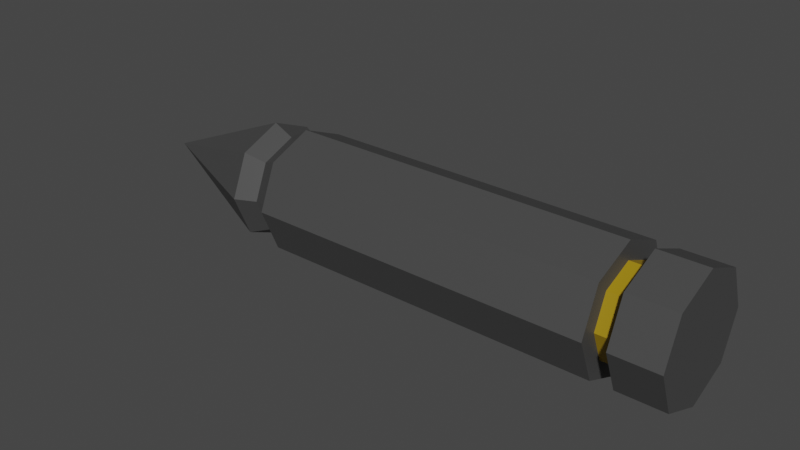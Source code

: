 # Source: prefabBala.blend  (saved by Blender 3.5.10; exported with 4.5.12 LTS)
import bpy
from mathutils import Matrix  # noqa: F401  (used for matrix-valued properties, if any)

bpy.ops.wm.read_factory_settings(use_empty=True)
scene = bpy.context.scene
scene.name = 'Scene'

# ---- collections
col_collection = bpy.data.collections.new('Collection'); scene.collection.children.link(col_collection)

# ---- materials (node trees are filled in below, after node groups)
mat_material_001 = bpy.data.materials.new('Material.001')
mat_material_001.use_transparent_shadow = False
mat_material_002 = bpy.data.materials.new('Material.002')
mat_material_002.use_transparent_shadow = False

# ---- material node trees
mat_material_001.use_nodes = True; mat_material_001.node_tree.nodes.clear()
_N = mat_material_001.node_tree.nodes; _L = mat_material_001.node_tree.links
n0 = _N.new('ShaderNodeBsdfPrincipled'); n0.name = 'Principled BSDF'; n0.location = (10, 300)
n0.distribution = 'GGX'
n0.subsurface_method = 'RANDOM_WALK_SKIN'
n0.inputs[0].default_value = (0.06045, 0.06045, 0.06045, 1.0)
n0.inputs[3].default_value = 1.45
n0.inputs[27].default_value = (0.0, 0.0, 0.0, 1.0)
n0.inputs[28].default_value = 1.0
n1 = _N.new('ShaderNodeOutputMaterial'); n1.name = 'Material Output'; n1.location = (300, 300)
_L.new(n0.outputs[0], n1.inputs[0])
n1.is_active_output = True
mat_material_002.use_nodes = True; mat_material_002.node_tree.nodes.clear()
_N = mat_material_002.node_tree.nodes; _L = mat_material_002.node_tree.links
n0 = _N.new('ShaderNodeBsdfPrincipled'); n0.name = 'Principled BSDF'; n0.location = (10, 300)
n0.distribution = 'GGX'
n0.subsurface_method = 'RANDOM_WALK_SKIN'
n0.inputs[0].default_value = (0.3559, 0.2239, 0.004504, 1.0)
n0.inputs[3].default_value = 1.45
n0.inputs[27].default_value = (0.0, 0.0, 0.0, 1.0)
n0.inputs[28].default_value = 1.0
n1 = _N.new('ShaderNodeOutputMaterial'); n1.name = 'Material Output'; n1.location = (300, 300)
_L.new(n0.outputs[0], n1.inputs[0])
n1.is_active_output = True

# ---- world
world_world = bpy.data.worlds.new('World'); scene.world = world_world
world_world.use_nodes = True; world_world.node_tree.nodes.clear()
_N = world_world.node_tree.nodes; _L = world_world.node_tree.links
n0 = _N.new('ShaderNodeOutputWorld'); n0.name = 'World Output'; n0.location = (300, 300)
n1 = _N.new('ShaderNodeBackground'); n1.name = 'Background'; n1.location = (10, 300)
n1.inputs[0].default_value = (0.05088, 0.05088, 0.05088, 1.0)
_L.new(n1.outputs[0], n0.inputs[0])
n0.is_active_output = True
world_world.color = (0.05088, 0.05088, 0.05088)
world_world.use_sun_shadow = False
world_world.sun_shadow_jitter_overblur = 0.0

# ---- meshes
me_cone = bpy.data.meshes.new('Cone')
me_cone.from_pydata([(2.581e-07, 0.5161, -1.0), (0.3649, 0.3649, -1.0), (0.5161, -1.851e-09, -1.0), (0.3649, -0.3649, -1.0), (2.581e-07, -0.5161, -1.0), (-0.3649, -0.3649, -1.0), (-0.5161, -1.851e-09, -1.0), (-0.3649, 0.3649, -1.0), (2.563e-07, -1.851e-09, 0.2287), (2.978e-07, 0.5419, -4.331), (0.3832, 0.3832, -4.331), (0.5419, -1.851e-09, -4.331), (0.3832, -0.3832, -4.331), (2.978e-07, -0.5419, -4.331), (-0.3832, -0.3832, -4.331), (-0.5419, -1.851e-09, -4.331), (-0.3832, 0.3832, -4.331), (2.942e-07, 0.3858, -4.331), (0.2728, 0.2728, -4.331), (0.3858, -1.851e-09, -4.331), (0.2728, -0.2728, -4.331), (2.942e-07, -0.3858, -4.331), (-0.2728, -0.2728, -4.331), (-0.3858, -1.851e-09, -4.331), (-0.2728, 0.2728, -4.331), (2.963e-07, 0.3858, -4.511), (0.2728, 0.2728, -4.511), (0.3858, -1.851e-09, -4.511), (0.2728, -0.2728, -4.511), (2.963e-07, -0.3858, -4.511), (-0.2728, -0.2728, -4.511), (-0.3858, -1.851e-09, -4.511), (-0.2728, 0.2728, -4.511), (2.499e-07, 0.5369, -4.511), (0.3796, 0.3796, -4.511), (0.5369, -1.851e-09, -4.511), (0.3796, -0.3796, -4.511), (2.499e-07, -0.5369, -4.511), (-0.3796, -0.3796, -4.511), (-0.5369, -1.851e-09, -4.511), (-0.3796, 0.3796, -4.511), (2.548e-07, 0.5369, -4.919), (0.3796, 0.3796, -4.919), (0.5369, -1.851e-09, -4.919), (0.3796, -0.3796, -4.919), (2.548e-07, -0.5369, -4.919), (-0.3796, -0.3796, -4.919), (-0.5369, -1.851e-09, -4.919), (-0.3796, 0.3796, -4.919), (-0.4316, -6.675e-10, -1.177), (-0.3052, 0.3052, -1.177), (-0.3052, -0.3052, -1.177), (2.599e-07, 0.4316, -1.177), (0.3052, 0.3052, -1.177), (2.599e-07, -0.4316, -1.177), (0.3052, -0.3052, -1.177), (0.4316, -6.675e-10, -1.177), (-0.3832, 0.3832, -1.35), (0.3832, 0.3832, -1.35), (-0.5419, -1.851e-09, -1.35), (-0.3832, -0.3832, -1.35), (2.622e-07, 0.5419, -1.35), (2.622e-07, -0.5419, -1.35), (0.3832, -0.3832, -1.35), (0.5419, -1.851e-09, -1.35)], [], [(0, 8, 1), (1, 8, 2), (2, 8, 3), (3, 8, 4), (4, 8, 5), (5, 8, 6), (59, 57, 16, 15), (6, 8, 7), (7, 8, 0), (60, 59, 15, 14), (61, 58, 10, 9), (62, 60, 14, 13), (63, 62, 13, 12), (64, 63, 12, 11), (58, 64, 11, 10), (57, 61, 9, 16), (15, 16, 24, 23), (13, 14, 22, 21), (11, 12, 20, 19), (9, 10, 18, 17), (16, 9, 17, 24), (14, 15, 23, 22), (12, 13, 21, 20), (10, 11, 19, 18), (19, 20, 28, 27), (17, 18, 26, 25), (24, 17, 25, 32), (22, 23, 31, 30), (20, 21, 29, 28), (18, 19, 27, 26), (23, 24, 32, 31), (21, 22, 30, 29), (31, 32, 40, 39), (29, 30, 38, 37), (27, 28, 36, 35), (25, 26, 34, 33), (32, 25, 33, 40), (30, 31, 39, 38), (28, 29, 37, 36), (26, 27, 35, 34), (36, 37, 45, 44), (34, 35, 43, 42), (39, 40, 48, 47), (37, 38, 46, 45), (35, 36, 44, 43), (33, 34, 42, 41), (40, 33, 41, 48), (38, 39, 47, 46), (41, 42, 43, 44, 45, 46, 47, 48), (7, 0, 52, 50), (1, 2, 56, 53), (2, 3, 55, 56), (3, 4, 54, 55), (4, 5, 51, 54), (0, 1, 53, 52), (5, 6, 49, 51), (6, 7, 50, 49), (50, 52, 61, 57), (53, 56, 64, 58), (56, 55, 63, 64), (55, 54, 62, 63), (54, 51, 60, 62), (52, 53, 58, 61), (51, 49, 59, 60), (49, 50, 57, 59)])
me_cone.polygons.foreach_set('material_index', [0, 0, 0, 0, 0, 0, 0, 0, 0, 0, 0, 0, 0, 0, 0, 0, 0, 0, 0, 0, 0, 0, 0, 0, 1, 1, 1, 1, 1, 1, 1, 1, 0, 0, 0, 0, 0, 0, 0, 0, 0, 0, 0, 0, 0, 0, 0, 0, 0, 0, 0, 0, 0, 0, 0, 0, 0, 0, 0, 0, 0, 0, 0, 0, 0])
_uv = me_cone.uv_layers.new(name='UVMap')
_uv.uv.foreach_set('vector', [0.25, 0.49, 0.25, 0.25, 0.4197, 0.4197, 0.4197, 0.4197, 0.25, 0.25, 0.49, 0.25, 0.49, 0.25, 0.25, 0.25, 0.4197, 0.08029, 0.4197, 0.08029, 0.25, 0.25, 0.25, 0.01, 0.25, 0.01, 0.25, 0.25, 0.08029, 0.08029, 0.08029, 0.08029, 0.25, 0.25, 0.01, 0.25, 0.01, 0.25, 0.08029, 0.4197, 0.08029, 0.4197, 0.01, 0.25, 0.01, 0.25, 0.25, 0.25, 0.08029, 0.4197, 0.08029, 0.4197, 0.25, 0.25, 0.25, 0.49, 0.08029, 0.08029, 0.01, 0.25, 0.01, 0.25, 0.08029, 0.08029, 0.25, 0.49, 0.4197, 0.4197, 0.4197, 0.4197, 0.25, 0.49, 0.25, 0.01, 0.08029, 0.08029, 0.08029, 0.08029, 0.25, 0.01, 0.4197, 0.08029, 0.25, 0.01, 0.25, 0.01, 0.4197, 0.08029, 0.49, 0.25, 0.4197, 0.08029, 0.4197, 0.08029, 0.49, 0.25, 0.4197, 0.4197, 0.49, 0.25, 0.49, 0.25, 0.4197, 0.4197, 0.08029, 0.4197, 0.25, 0.49, 0.25, 0.49, 0.08029, 0.4197, 0.01, 0.25, 0.08029, 0.4197, 0.08029, 0.4197, 0.01, 0.25, 0.25, 0.01, 0.08029, 0.08029, 0.08029, 0.08029, 0.25, 0.01, 0.49, 0.25, 0.4197, 0.08029, 0.4197, 0.08029, 0.49, 0.25, 0.25, 0.49, 0.4197, 0.4197, 0.4197, 0.4197, 0.25, 0.49, 0.08029, 0.4197, 0.25, 0.49, 0.25, 0.49, 0.08029, 0.4197, 0.08029, 0.08029, 0.01, 0.25, 0.01, 0.25, 0.08029, 0.08029, 0.4197, 0.08029, 0.25, 0.01, 0.25, 0.01, 0.4197, 0.08029, 0.4197, 0.4197, 0.49, 0.25, 0.49, 0.25, 0.4197, 0.4197, 0.49, 0.25, 0.4197, 0.08029, 0.4197, 0.08029, 0.49, 0.25, 0.25, 0.49, 0.4197, 0.4197, 0.4197, 0.4197, 0.25, 0.49, 0.08029, 0.4197, 0.25, 0.49, 0.25, 0.49, 0.08029, 0.4197, 0.08029, 0.08029, 0.01, 0.25, 0.01, 0.25, 0.08029, 0.08029, 0.4197, 0.08029, 0.25, 0.01, 0.25, 0.01, 0.4197, 0.08029, 0.4197, 0.4197, 0.49, 0.25, 0.49, 0.25, 0.4197, 0.4197, 0.01, 0.25, 0.08029, 0.4197, 0.08029, 0.4197, 0.01, 0.25, 0.25, 0.01, 0.08029, 0.08029, 0.08029, 0.08029, 0.25, 0.01, 0.01, 0.25, 0.08029, 0.4197, 0.08029, 0.4197, 0.01, 0.25, 0.25, 0.01, 0.08029, 0.08029, 0.08029, 0.08029, 0.25, 0.01, 0.49, 0.25, 0.4197, 0.08029, 0.4197, 0.08029, 0.49, 0.25, 0.25, 0.49, 0.4197, 0.4197, 0.4197, 0.4197, 0.25, 0.49, 0.08029, 0.4197, 0.25, 0.49, 0.25, 0.49, 0.08029, 0.4197, 0.08029, 0.08029, 0.01, 0.25, 0.01, 0.25, 0.08029, 0.08029, 0.4197, 0.08029, 0.25, 0.01, 0.25, 0.01, 0.4197, 0.08029, 0.4197, 0.4197, 0.49, 0.25, 0.49, 0.25, 0.4197, 0.4197, 0.4197, 0.08029, 0.25, 0.01, 0.25, 0.01, 0.4197, 0.08029, 0.4197, 0.4197, 0.49, 0.25, 0.49, 0.25, 0.4197, 0.4197, 0.01, 0.25, 0.08029, 0.4197, 0.08029, 0.4197, 0.01, 0.25, 0.25, 0.01, 0.08029, 0.08029, 0.08029, 0.08029, 0.25, 0.01, 0.49, 0.25, 0.4197, 0.08029, 0.4197, 0.08029, 0.49, 0.25, 0.25, 0.49, 0.4197, 0.4197, 0.4197, 0.4197, 0.25, 0.49, 0.08029, 0.4197, 0.25, 0.49, 0.25, 0.49, 0.08029, 0.4197, 0.08029, 0.08029, 0.01, 0.25, 0.01, 0.25, 0.08029, 0.08029, 0.25, 0.49, 0.4197, 0.4197, 0.49, 0.25, 0.4197, 0.08029, 0.25, 0.01, 0.08029, 0.08029, 0.01, 0.25, 0.08029, 0.4197, 0.08029, 0.4197, 0.25, 0.49, 0.25, 0.49, 0.08029, 0.4197, 0.4197, 0.4197, 0.49, 0.25, 0.49, 0.25, 0.4197, 0.4197, 0.49, 0.25, 0.4197, 0.08029, 0.4197, 0.08029, 0.49, 0.25, 0.4197, 0.08029, 0.25, 0.01, 0.25, 0.01, 0.4197, 0.08029, 0.25, 0.01, 0.08029, 0.08029, 0.08029, 0.08029, 0.25, 0.01, 0.25, 0.49, 0.4197, 0.4197, 0.4197, 0.4197, 0.25, 0.49, 0.08029, 0.08029, 0.01, 0.25, 0.01, 0.25, 0.08029, 0.08029, 0.01, 0.25, 0.08029, 0.4197, 0.08029, 0.4197, 0.01, 0.25, 0.08029, 0.4197, 0.25, 0.49, 0.25, 0.49, 0.08029, 0.4197, 0.4197, 0.4197, 0.49, 0.25, 0.49, 0.25, 0.4197, 0.4197, 0.49, 0.25, 0.4197, 0.08029, 0.4197, 0.08029, 0.49, 0.25, 0.4197, 0.08029, 0.25, 0.01, 0.25, 0.01, 0.4197, 0.08029, 0.25, 0.01, 0.08029, 0.08029, 0.08029, 0.08029, 0.25, 0.01, 0.25, 0.49, 0.4197, 0.4197, 0.4197, 0.4197, 0.25, 0.49, 0.08029, 0.08029, 0.01, 0.25, 0.01, 0.25, 0.08029, 0.08029, 0.01, 0.25, 0.08029, 0.4197, 0.08029, 0.4197, 0.01, 0.25])
me_cone.materials.append(mat_material_001)
me_cone.materials.append(mat_material_002)
me_cone.update()

# ---- objects
ob_cone = bpy.data.objects.new('Cone', me_cone)

# ---- transforms, parenting, visibility, modifiers, constraints
ob_cone.location = (0.0, 0.0, 2.138)
ob_cone.rotation_euler = (-0.0, 4.712, 0.0)

# ---- collection membership
col_collection.objects.link(ob_cone)

# ---- scene / render settings (as saved in the file)
scene.frame_start = 1; scene.frame_end = 250; scene.frame_set(1)
scene.render.engine = 'BLENDER_EEVEE_NEXT'
scene.cycles.sampling_pattern = 'TABULATED_SOBOL'
scene.view_settings.view_transform = 'Filmic'
bpy.context.view_layer.update()

# ---- added for rendering (the .blend has no active camera and no usable light): camera, sun
cam_auto = bpy.data.cameras.new('AutoCamera')
cam_auto.lens = 50.0
cam_auto.sensor_width = 36.0
cam_auto.clip_end = 1000.0
ob_auto_camera = bpy.data.objects.new('AutoCamera', cam_auto)
scene.collection.objects.link(ob_auto_camera)
ob_auto_camera.location = (7.31513, -5.96377, 6.11416)
ob_auto_camera.rotation_euler = (1.09748, -7.21219e-08, 0.694738)
scene.camera = ob_auto_camera
light_auto_sun = bpy.data.lights.new('AutoSun', 'SUN')
light_auto_sun.energy = 3.0
light_auto_sun.angle = 0.0523599
ob_auto_sun = bpy.data.objects.new('AutoSun', light_auto_sun)
scene.collection.objects.link(ob_auto_sun)
ob_auto_sun.rotation_euler = (0.872665, 0.174533, 0.523599)
bpy.context.view_layer.update()
